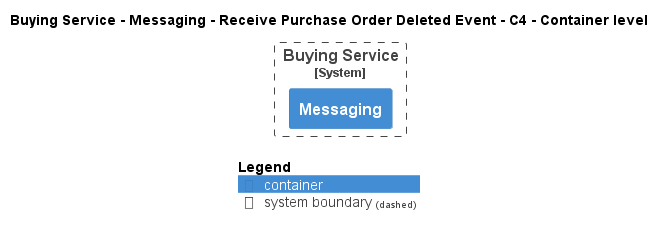

The diagram above was rendered by PlantUML. Its source (embedded in the PNG):
@startuml
!pragma layout smetana
!include ..\..\..\..\..\..\.c4s\C4_Container.puml

AddElementTag("state:new", $bgColor=green, $fontColor=#ffffff, $borderColor=green, $shadowing="False")
AddElementTag("state:changed", $bgColor=orange, $fontColor=#ffffff, $borderColor=orange, $shadowing="False")
AddElementTag("state:removed", $bgColor=red, $fontColor=#ffffff, $borderColor=red, $shadowing="False")

AddRelTag("state:new", $textColor=green, $lineColor=green)
AddRelTag("state:changed", $textColor=orange, $lineColor=orange)
AddRelTag("state:removed", $textColor=red, $lineColor=red)

SHOW_PERSON_PORTRAIT()
LAYOUT_TOP_DOWN()

skinparam linetype polyline

title Buying Service - Messaging - Receive Purchase Order Deleted Event - C4 - Container level


System_Boundary(ECommercePlatform.SoftwareSystems.BuyingService, "Buying Service") {
    Container(ECommercePlatform.SoftwareSystems.BuyingService.Containers.Messaging, "Messaging", "", "")
}



SHOW_LEGEND()
@enduml